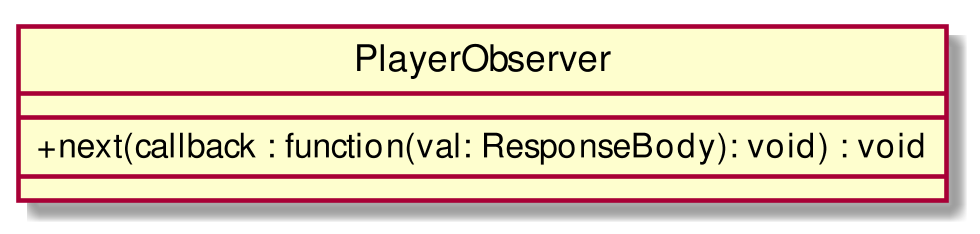

The diagram above was rendered by PlantUML. Its source (embedded in the PNG):
@startuml
scale 1000*1000
skinparam classAttributeIconSize 0
class PlayerObserver{
__
+ next(callback : function(val: ResponseBody): void) : void
__

}
hide circle
@enduml